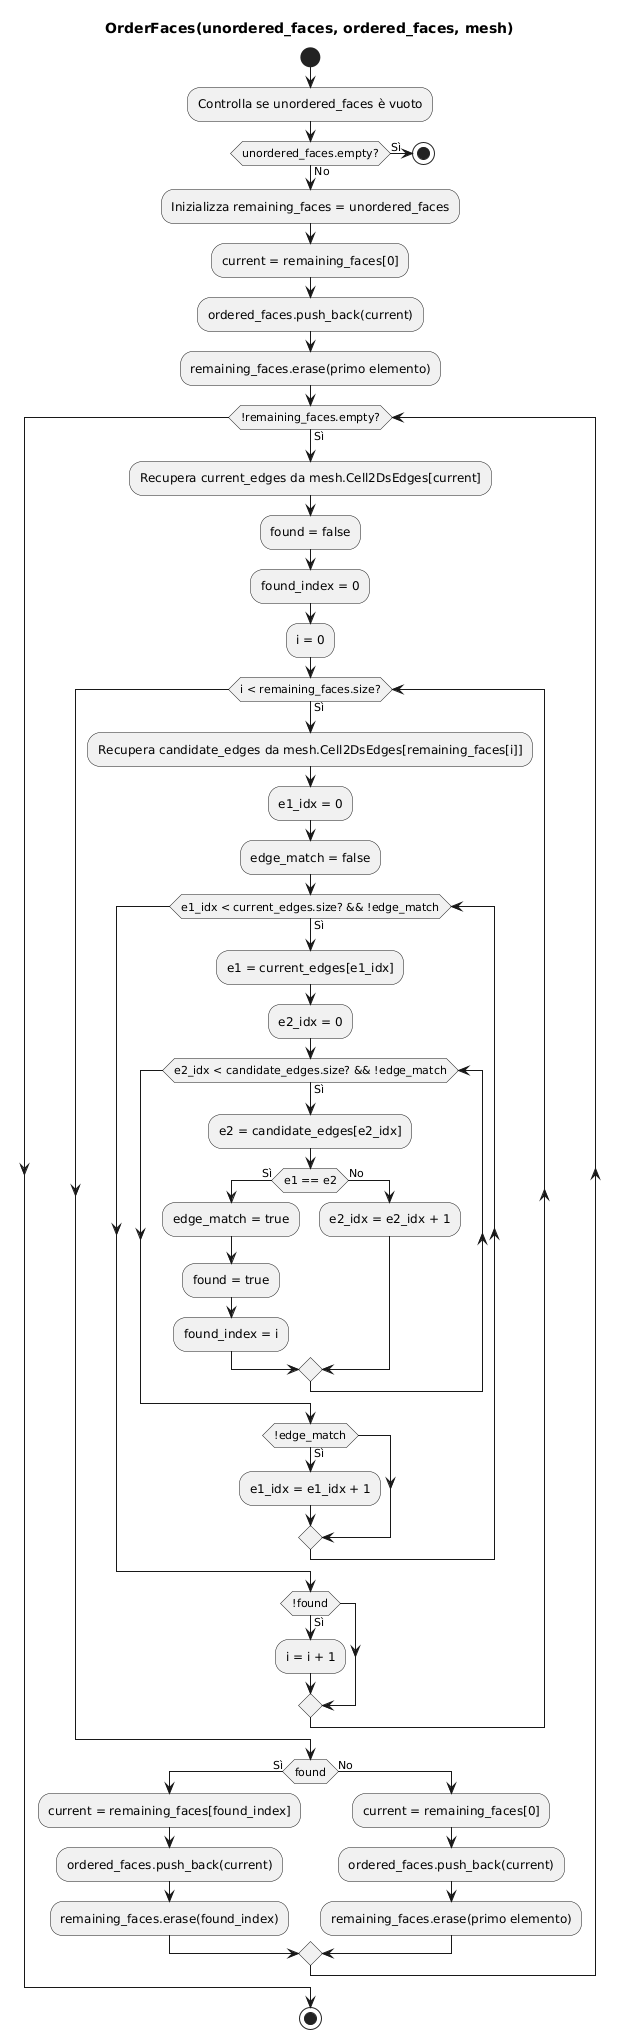

The diagram above was rendered by PlantUML. Its source (embedded in the PNG):
@startuml
title OrderFaces(unordered_faces, ordered_faces, mesh)
start

:Controlla se unordered_faces è vuoto;
if (unordered_faces.empty?) then (Sì)
  stop
else (No)
  :Inizializza remaining_faces = unordered_faces;
  :current = remaining_faces[0];
  :ordered_faces.push_back(current);
  :remaining_faces.erase(primo elemento);

  while (!remaining_faces.empty?) is (Sì)
    :Recupera current_edges da mesh.Cell2DsEdges[current];
    :found = false;
    :found_index = 0;
    :i = 0;

    while (i < remaining_faces.size?) is (Sì)
      :Recupera candidate_edges da mesh.Cell2DsEdges[remaining_faces[i]];
      :e1_idx = 0;
      :edge_match = false;

      while (e1_idx < current_edges.size? && !edge_match) is (Sì)
        :e1 = current_edges[e1_idx];
        :e2_idx = 0;

        while (e2_idx < candidate_edges.size? && !edge_match) is (Sì)
          :e2 = candidate_edges[e2_idx];
          if (e1 == e2) then (Sì)
            :edge_match = true;
            :found = true;
            :found_index = i;
          else (No)
            :e2_idx = e2_idx + 1;
          endif
        endwhile

        if (!edge_match) then (Sì)
          :e1_idx = e1_idx + 1;
        endif
      endwhile

      if (!found) then (Sì)
        :i = i + 1;
      endif
    endwhile

    if (found) then (Sì)
      :current = remaining_faces[found_index];
      :ordered_faces.push_back(current);
      :remaining_faces.erase(found_index);
    else (No)
      :current = remaining_faces[0];
      :ordered_faces.push_back(current);
      :remaining_faces.erase(primo elemento);
    endif
  endwhile
endif

stop
@enduml